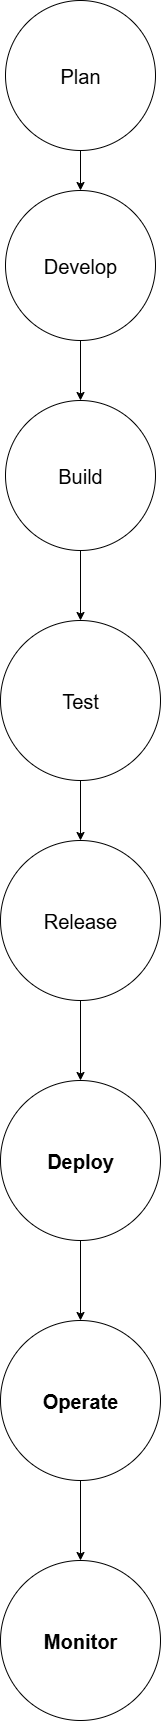

The diagram above was exported from draw.io. Its source (the exported page's mxGraphModel, read from the mxfile embedded in the PNG):
<mxGraphModel dx="1042" dy="562" grid="1" gridSize="11" guides="1" tooltips="1" connect="1" arrows="1" fold="1" page="1" pageScale="1" pageWidth="827" pageHeight="1169" math="0" shadow="0">
  <root>
    <mxCell id="0" />
    <mxCell id="1" parent="0" />
    <mxCell id="XVe-mjYbfYneN3jnUFL_-8" value="" style="edgeStyle=orthogonalEdgeStyle;rounded=0;orthogonalLoop=1;jettySize=auto;html=1;" edge="1" parent="1" source="XVe-mjYbfYneN3jnUFL_-1" target="XVe-mjYbfYneN3jnUFL_-2">
      <mxGeometry relative="1" as="geometry" />
    </mxCell>
    <mxCell id="XVe-mjYbfYneN3jnUFL_-1" value="&lt;font style=&quot;font-size: 20px;&quot;&gt;Plan&lt;/font&gt;" style="ellipse;whiteSpace=wrap;html=1;aspect=fixed;" vertex="1" parent="1">
      <mxGeometry x="350" y="100" width="150" height="150" as="geometry" />
    </mxCell>
    <mxCell id="XVe-mjYbfYneN3jnUFL_-7" value="" style="edgeStyle=orthogonalEdgeStyle;rounded=0;orthogonalLoop=1;jettySize=auto;html=1;" edge="1" parent="1" source="XVe-mjYbfYneN3jnUFL_-2" target="XVe-mjYbfYneN3jnUFL_-3">
      <mxGeometry relative="1" as="geometry" />
    </mxCell>
    <mxCell id="XVe-mjYbfYneN3jnUFL_-2" value="&lt;font style=&quot;font-size: 20px;&quot;&gt;Develop&lt;/font&gt;" style="ellipse;whiteSpace=wrap;html=1;aspect=fixed;" vertex="1" parent="1">
      <mxGeometry x="350" y="290" width="150" height="150" as="geometry" />
    </mxCell>
    <mxCell id="XVe-mjYbfYneN3jnUFL_-9" value="" style="edgeStyle=orthogonalEdgeStyle;rounded=0;orthogonalLoop=1;jettySize=auto;html=1;" edge="1" parent="1" source="XVe-mjYbfYneN3jnUFL_-3" target="XVe-mjYbfYneN3jnUFL_-4">
      <mxGeometry relative="1" as="geometry" />
    </mxCell>
    <mxCell id="XVe-mjYbfYneN3jnUFL_-3" value="&lt;font style=&quot;font-size: 20px;&quot;&gt;Build&lt;/font&gt;" style="ellipse;whiteSpace=wrap;html=1;aspect=fixed;" vertex="1" parent="1">
      <mxGeometry x="350" y="500" width="150" height="150" as="geometry" />
    </mxCell>
    <mxCell id="XVe-mjYbfYneN3jnUFL_-10" value="" style="edgeStyle=orthogonalEdgeStyle;rounded=0;orthogonalLoop=1;jettySize=auto;html=1;" edge="1" parent="1" source="XVe-mjYbfYneN3jnUFL_-4" target="XVe-mjYbfYneN3jnUFL_-6">
      <mxGeometry relative="1" as="geometry" />
    </mxCell>
    <mxCell id="XVe-mjYbfYneN3jnUFL_-4" value="&lt;font style=&quot;font-size: 20px;&quot;&gt;Test&lt;/font&gt;" style="ellipse;whiteSpace=wrap;html=1;aspect=fixed;" vertex="1" parent="1">
      <mxGeometry x="345" y="720" width="160" height="160" as="geometry" />
    </mxCell>
    <mxCell id="XVe-mjYbfYneN3jnUFL_-12" value="" style="edgeStyle=orthogonalEdgeStyle;rounded=0;orthogonalLoop=1;jettySize=auto;html=1;" edge="1" parent="1" source="XVe-mjYbfYneN3jnUFL_-6" target="XVe-mjYbfYneN3jnUFL_-11">
      <mxGeometry relative="1" as="geometry" />
    </mxCell>
    <mxCell id="XVe-mjYbfYneN3jnUFL_-6" value="&lt;font style=&quot;font-size: 20px;&quot;&gt;Release&lt;/font&gt;" style="ellipse;whiteSpace=wrap;html=1;aspect=fixed;" vertex="1" parent="1">
      <mxGeometry x="345" y="940" width="160" height="160" as="geometry" />
    </mxCell>
    <mxCell id="XVe-mjYbfYneN3jnUFL_-14" value="" style="edgeStyle=orthogonalEdgeStyle;rounded=0;orthogonalLoop=1;jettySize=auto;html=1;" edge="1" parent="1" source="XVe-mjYbfYneN3jnUFL_-11" target="XVe-mjYbfYneN3jnUFL_-13">
      <mxGeometry relative="1" as="geometry" />
    </mxCell>
    <mxCell id="XVe-mjYbfYneN3jnUFL_-11" value="&lt;b&gt;&lt;font style=&quot;font-size: 20px;&quot;&gt;Deploy&lt;/font&gt;&lt;/b&gt;" style="ellipse;whiteSpace=wrap;html=1;aspect=fixed;" vertex="1" parent="1">
      <mxGeometry x="345" y="1180" width="160" height="160" as="geometry" />
    </mxCell>
    <mxCell id="XVe-mjYbfYneN3jnUFL_-16" value="" style="edgeStyle=orthogonalEdgeStyle;rounded=0;orthogonalLoop=1;jettySize=auto;html=1;" edge="1" parent="1" source="XVe-mjYbfYneN3jnUFL_-13" target="XVe-mjYbfYneN3jnUFL_-15">
      <mxGeometry relative="1" as="geometry" />
    </mxCell>
    <mxCell id="XVe-mjYbfYneN3jnUFL_-13" value="&lt;span style=&quot;font-size: 20px;&quot;&gt;&lt;b&gt;Operate&lt;/b&gt;&lt;/span&gt;" style="ellipse;whiteSpace=wrap;html=1;aspect=fixed;" vertex="1" parent="1">
      <mxGeometry x="345" y="1420" width="160" height="160" as="geometry" />
    </mxCell>
    <mxCell id="XVe-mjYbfYneN3jnUFL_-15" value="&lt;font style=&quot;font-size: 20px;&quot;&gt;&lt;b&gt;Monitor&lt;/b&gt;&lt;/font&gt;" style="ellipse;whiteSpace=wrap;html=1;aspect=fixed;" vertex="1" parent="1">
      <mxGeometry x="345" y="1660" width="160" height="160" as="geometry" />
    </mxCell>
  </root>
</mxGraphModel>